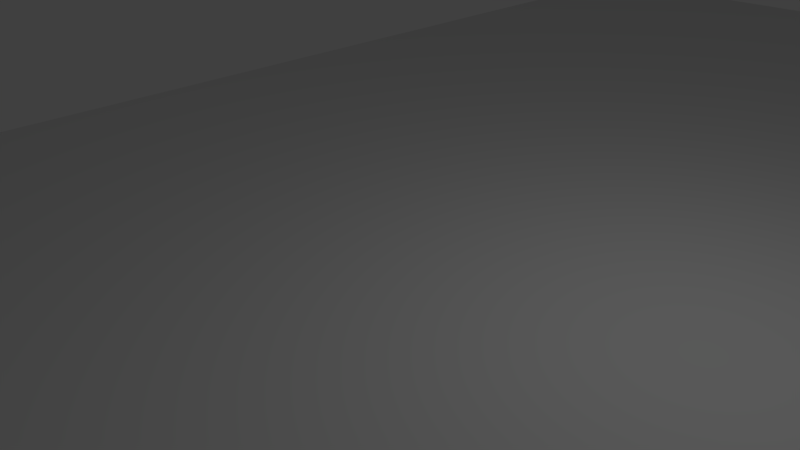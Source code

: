# Source: dance_floor_structure.blend  (saved by Blender 2.75.0; exported with 4.5.12 LTS)
import bpy
from mathutils import Matrix  # noqa: F401  (used for matrix-valued properties, if any)

bpy.ops.wm.read_factory_settings(use_empty=True)
scene = bpy.context.scene
scene.name = 'Scene'

# ---- collections
col_collection_1 = bpy.data.collections.new('Collection 1'); scene.collection.children.link(col_collection_1)

# ---- materials (node trees are filled in below, after node groups)
mat_material = bpy.data.materials.new('Material')
mat_material.alpha_threshold = 0.0
mat_material.use_transparent_shadow = False
mat_material.roughness = 0.5
mat_material.line_color = (0.0, 0.0, 0.0, 1.0)

# ---- material node trees

# ---- world
world_world = bpy.data.worlds.new('World'); scene.world = world_world
world_world.color = (0.05088, 0.05088, 0.05088)
world_world.use_sun_shadow = False
world_world.sun_shadow_jitter_overblur = 0.0
world_world.cycles.sampling_method = 'MANUAL'
world_world.cycles.sample_map_resolution = 256

# ---- cameras
cam_camera = bpy.data.cameras.new('Camera')
cam_camera.clip_end = 100.0
cam_camera.lens = 35.0
cam_camera.sensor_width = 32.0
cam_camera.sensor_height = 18.0
cam_camera.ortho_scale = 7.314
cam_camera.dof.focus_distance = 0.0
cam_camera.dof.aperture_fstop = 128.0

# ---- lights
light_lamp = bpy.data.lights.new('Lamp', 'POINT')
light_lamp.transmission_factor = 0.0
light_lamp.cutoff_distance = 30.0
light_lamp.energy = 100.0
light_lamp.shadow_buffer_clip_start = 1.001
light_lamp.shadow_soft_size = 0.1
light_lamp.shadow_maximum_resolution = 0.006
light_lamp.use_absolute_resolution = True
light_lamp.cycles.use_multiple_importance_sampling = False

# ---- meshes
me_cube = bpy.data.meshes.new('Cube')
me_cube.from_pydata([(2.766e-05, 17.0, -1.0), (2.766e-05, -8.0, -1.0), (-8.0, -8.0, -1.0), (-8.0, 17.0, -1.0), (2.766e-05, 17.0, 0.0), (2.766e-05, -8.0, 0.0), (-8.0, -8.0, 0.0), (-8.0, 17.0, 0.0)], [], [(0, 1, 2, 3), (4, 7, 6, 5), (0, 4, 5, 1), (1, 5, 6, 2), (2, 6, 7, 3), (4, 0, 3, 7)])
me_cube.materials.append(mat_material)
me_cube.use_remesh_preserve_volume = False
me_cube.use_remesh_preserve_attributes = False
me_cube.use_mirror_vertex_groups = False
me_cube.update()

# ---- objects
ob_mirror_axis = bpy.data.objects.new('mirror axis', None)
ob_cube = bpy.data.objects.new('Cube', me_cube)
ob_lamp = bpy.data.objects.new('Lamp', light_lamp)
ob_camera = bpy.data.objects.new('Camera', cam_camera)

# ---- transforms, parenting, visibility, modifiers, constraints
ob_mirror_axis.location = (0.0, 0.0, 0.0)
ob_mirror_axis.empty_image_offset = (0.0, 0.0)
ob_mirror_axis.lineart.crease_threshold = 0.0
ob_cube.location = (0.0, 0.0, 0.0)
ob_cube.lock_rotations_4d = False
ob_cube.empty_display_type = 'ARROWS'
ob_cube.lineart.crease_threshold = 0.0
_m = ob_cube.modifiers.new('Mirror', 'MIRROR')
_m.mirror_object = ob_mirror_axis
ob_lamp.location = (4.076, 1.005, 5.904)
ob_lamp.rotation_euler = (0.6503, 0.05522, 1.866)
ob_lamp.lock_rotations_4d = False
ob_lamp.empty_display_type = 'ARROWS'
ob_lamp.color = (0.0, 0.0, 0.0, 0.0)
ob_lamp.lineart.crease_threshold = 0.0
ob_camera.location = (7.481, -6.508, 5.344)
ob_camera.rotation_euler = (1.109, 0.01082, 0.8149)
ob_camera.lock_rotations_4d = False
ob_camera.empty_display_type = 'ARROWS'
ob_camera.color = (0.0, 0.0, 0.0, 0.0)
ob_camera.display_type = 'WIRE'
ob_camera.lineart.crease_threshold = 0.0

# ---- collection membership
col_collection_1.objects.link(ob_mirror_axis)
col_collection_1.objects.link(ob_cube)
col_collection_1.objects.link(ob_lamp)
col_collection_1.objects.link(ob_camera)

# ---- scene / render settings (as saved in the file)
scene.camera = ob_camera
scene.frame_start = 1; scene.frame_end = 250; scene.frame_set(1)
scene.render.engine = 'BLENDER_EEVEE_NEXT'
scene.render.resolution_percentage = 50
scene.render.dither_intensity = 0.0
scene.cycles.use_denoising = False
scene.cycles.samples = 10
scene.cycles.sampling_pattern = 'TABULATED_SOBOL'
scene.cycles.light_sampling_threshold = 0.0
scene.cycles.use_adaptive_sampling = False
scene.cycles.use_light_tree = False
scene.cycles.blur_glossy = 0.0
scene.cycles.pixel_filter_type = 'GAUSSIAN'
scene.cycles.sample_clamp_indirect = 0.0
scene.view_settings.view_transform = 'Standard'
bpy.context.view_layer.update()
